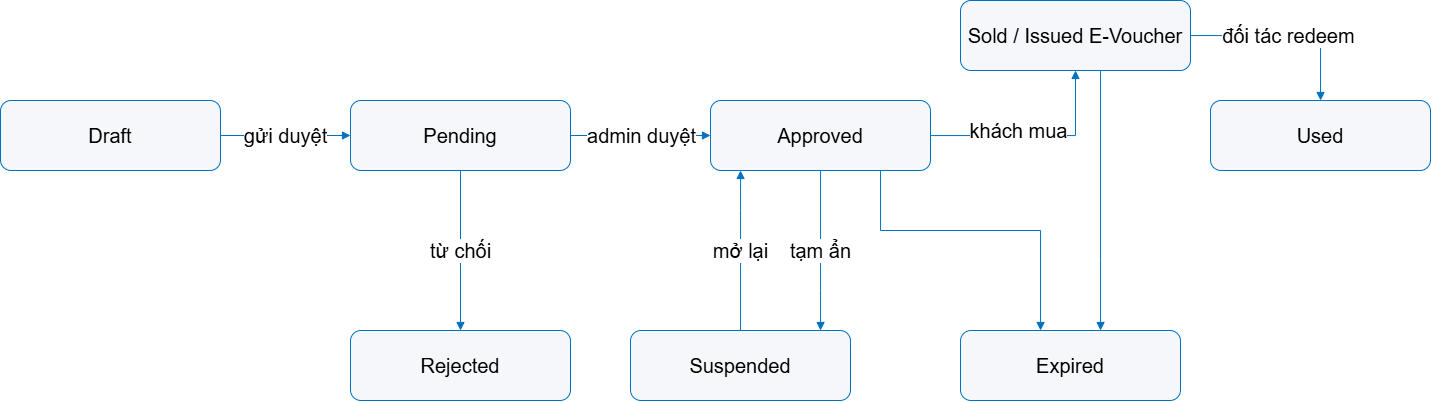

The diagram above was exported from draw.io. Its source (the exported page's mxGraphModel, read from the mxfile embedded in the PNG):
<mxGraphModel dx="2311" dy="660" grid="1" gridSize="10" guides="1" tooltips="1" connect="1" arrows="1" fold="1" page="1" pageScale="1" pageWidth="827" pageHeight="1169" math="0" shadow="0">
  <root>
    <mxCell id="0" />
    <mxCell id="1" parent="0" />
    <mxCell id="5aSe4rOnVC0TQwygcyxa-1" parent="1" style="rounded=1;whiteSpace=wrap;html=1;fillColor=#f5f7fa;strokeColor=#0070c0;fontSize=20;" value="Draft" vertex="1">
      <mxGeometry height="70" width="220" x="-30" y="150" as="geometry" />
    </mxCell>
    <mxCell id="5aSe4rOnVC0TQwygcyxa-2" parent="1" style="rounded=1;whiteSpace=wrap;html=1;fillColor=#f5f7fa;strokeColor=#0070c0;fontSize=20;" value="Pending" vertex="1">
      <mxGeometry height="70" width="220" x="320" y="150" as="geometry" />
    </mxCell>
    <mxCell id="5aSe4rOnVC0TQwygcyxa-3" parent="1" style="rounded=1;whiteSpace=wrap;html=1;fillColor=#f5f7fa;strokeColor=#0070c0;fontSize=20;" value="Approved" vertex="1">
      <mxGeometry height="70" width="220" x="680" y="150" as="geometry" />
    </mxCell>
    <mxCell id="5aSe4rOnVC0TQwygcyxa-4" parent="1" style="rounded=1;whiteSpace=wrap;html=1;fillColor=#f5f7fa;strokeColor=#0070c0;fontSize=20;" value="Sold / Issued E-Voucher" vertex="1">
      <mxGeometry height="70" width="230" x="930" y="50" as="geometry" />
    </mxCell>
    <mxCell id="5aSe4rOnVC0TQwygcyxa-5" parent="1" style="rounded=1;whiteSpace=wrap;html=1;fillColor=#f5f7fa;strokeColor=#0070c0;fontSize=20;" value="Used" vertex="1">
      <mxGeometry height="70" width="220" x="1180" y="150" as="geometry" />
    </mxCell>
    <mxCell id="5aSe4rOnVC0TQwygcyxa-6" parent="1" style="rounded=1;whiteSpace=wrap;html=1;fillColor=#f5f7fa;strokeColor=#0070c0;fontSize=20;" value="Rejected" vertex="1">
      <mxGeometry height="70" width="220" x="320" y="380" as="geometry" />
    </mxCell>
    <mxCell id="5aSe4rOnVC0TQwygcyxa-7" parent="1" style="rounded=1;whiteSpace=wrap;html=1;fillColor=#f5f7fa;strokeColor=#0070c0;fontSize=20;" value="Suspended" vertex="1">
      <mxGeometry height="70" width="220" x="600" y="380" as="geometry" />
    </mxCell>
    <mxCell id="5aSe4rOnVC0TQwygcyxa-8" parent="1" style="rounded=1;whiteSpace=wrap;html=1;fillColor=#f5f7fa;strokeColor=#0070c0;fontSize=20;" value="Expired" vertex="1">
      <mxGeometry height="70" width="220" x="930" y="380" as="geometry" />
    </mxCell>
    <mxCell id="5aSe4rOnVC0TQwygcyxa-9" edge="1" parent="1" source="5aSe4rOnVC0TQwygcyxa-1" style="edgeStyle=orthogonalEdgeStyle;rounded=0;orthogonalLoop=1;jettySize=auto;html=1;endArrow=block;endFill=1;strokeColor=#0070c0;fontSize=20;" target="5aSe4rOnVC0TQwygcyxa-2" value="gửi duyệt">
      <mxGeometry relative="1" as="geometry" />
    </mxCell>
    <mxCell id="5aSe4rOnVC0TQwygcyxa-10" edge="1" parent="1" source="5aSe4rOnVC0TQwygcyxa-2" style="edgeStyle=orthogonalEdgeStyle;rounded=0;orthogonalLoop=1;jettySize=auto;html=1;endArrow=block;endFill=1;strokeColor=#0070c0;fontSize=20;" target="5aSe4rOnVC0TQwygcyxa-3" value="admin duyệt">
      <mxGeometry relative="1" as="geometry" />
    </mxCell>
    <mxCell id="5aSe4rOnVC0TQwygcyxa-11" edge="1" parent="1" source="5aSe4rOnVC0TQwygcyxa-2" style="edgeStyle=orthogonalEdgeStyle;rounded=0;orthogonalLoop=1;jettySize=auto;html=1;endArrow=block;endFill=1;strokeColor=#0070c0;fontSize=20;" target="5aSe4rOnVC0TQwygcyxa-6" value="từ chối">
      <mxGeometry relative="1" as="geometry" />
    </mxCell>
    <mxCell id="5aSe4rOnVC0TQwygcyxa-12" edge="1" parent="1" source="5aSe4rOnVC0TQwygcyxa-3" style="edgeStyle=orthogonalEdgeStyle;rounded=0;orthogonalLoop=1;jettySize=auto;html=1;endArrow=block;endFill=1;strokeColor=#0070c0;fontSize=20;" target="5aSe4rOnVC0TQwygcyxa-4" value="khách mua">
      <mxGeometry relative="1" x="-0.1433" y="5" as="geometry">
        <mxPoint x="-1" as="offset" />
      </mxGeometry>
    </mxCell>
    <mxCell id="5aSe4rOnVC0TQwygcyxa-13" edge="1" parent="1" source="5aSe4rOnVC0TQwygcyxa-4" style="edgeStyle=orthogonalEdgeStyle;rounded=0;orthogonalLoop=1;jettySize=auto;html=1;endArrow=block;endFill=1;strokeColor=#0070c0;fontSize=20;" target="5aSe4rOnVC0TQwygcyxa-5" value="đối tác redeem">
      <mxGeometry relative="1" as="geometry" />
    </mxCell>
    <mxCell id="5aSe4rOnVC0TQwygcyxa-14" edge="1" parent="1" source="5aSe4rOnVC0TQwygcyxa-3" style="edgeStyle=orthogonalEdgeStyle;rounded=0;orthogonalLoop=1;jettySize=auto;html=1;endArrow=block;endFill=1;strokeColor=#0070c0;fontSize=20;" target="5aSe4rOnVC0TQwygcyxa-7" value="tạm ẩn">
      <mxGeometry relative="1" as="geometry">
        <Array as="points">
          <mxPoint x="790" y="340" />
          <mxPoint x="790" y="340" />
        </Array>
      </mxGeometry>
    </mxCell>
    <mxCell id="5aSe4rOnVC0TQwygcyxa-15" edge="1" parent="1" source="5aSe4rOnVC0TQwygcyxa-7" style="edgeStyle=orthogonalEdgeStyle;rounded=0;orthogonalLoop=1;jettySize=auto;html=1;endArrow=block;endFill=1;strokeColor=#0070c0;fontSize=20;" target="5aSe4rOnVC0TQwygcyxa-3" value="mở lại">
      <mxGeometry relative="1" as="geometry">
        <mxPoint as="offset" />
        <Array as="points">
          <mxPoint x="710" y="260" />
          <mxPoint x="710" y="260" />
        </Array>
      </mxGeometry>
    </mxCell>
    <mxCell id="5aSe4rOnVC0TQwygcyxa-16" edge="1" parent="1" source="5aSe4rOnVC0TQwygcyxa-3" style="edgeStyle=orthogonalEdgeStyle;rounded=0;orthogonalLoop=1;jettySize=auto;html=1;endArrow=block;endFill=1;strokeColor=#0070c0;fontSize=20;" target="5aSe4rOnVC0TQwygcyxa-8" value="">
      <mxGeometry relative="1" as="geometry">
        <Array as="points">
          <mxPoint x="850" y="280" />
          <mxPoint x="1010" y="280" />
        </Array>
      </mxGeometry>
    </mxCell>
    <mxCell id="5aSe4rOnVC0TQwygcyxa-17" edge="1" parent="1" source="5aSe4rOnVC0TQwygcyxa-4" style="edgeStyle=orthogonalEdgeStyle;rounded=0;orthogonalLoop=1;jettySize=auto;html=1;endArrow=block;endFill=1;strokeColor=#0070c0;fontSize=20;" target="5aSe4rOnVC0TQwygcyxa-8" value="">
      <mxGeometry relative="1" as="geometry">
        <Array as="points">
          <mxPoint x="1070" y="310" />
          <mxPoint x="1070" y="310" />
        </Array>
      </mxGeometry>
    </mxCell>
  </root>
</mxGraphModel>